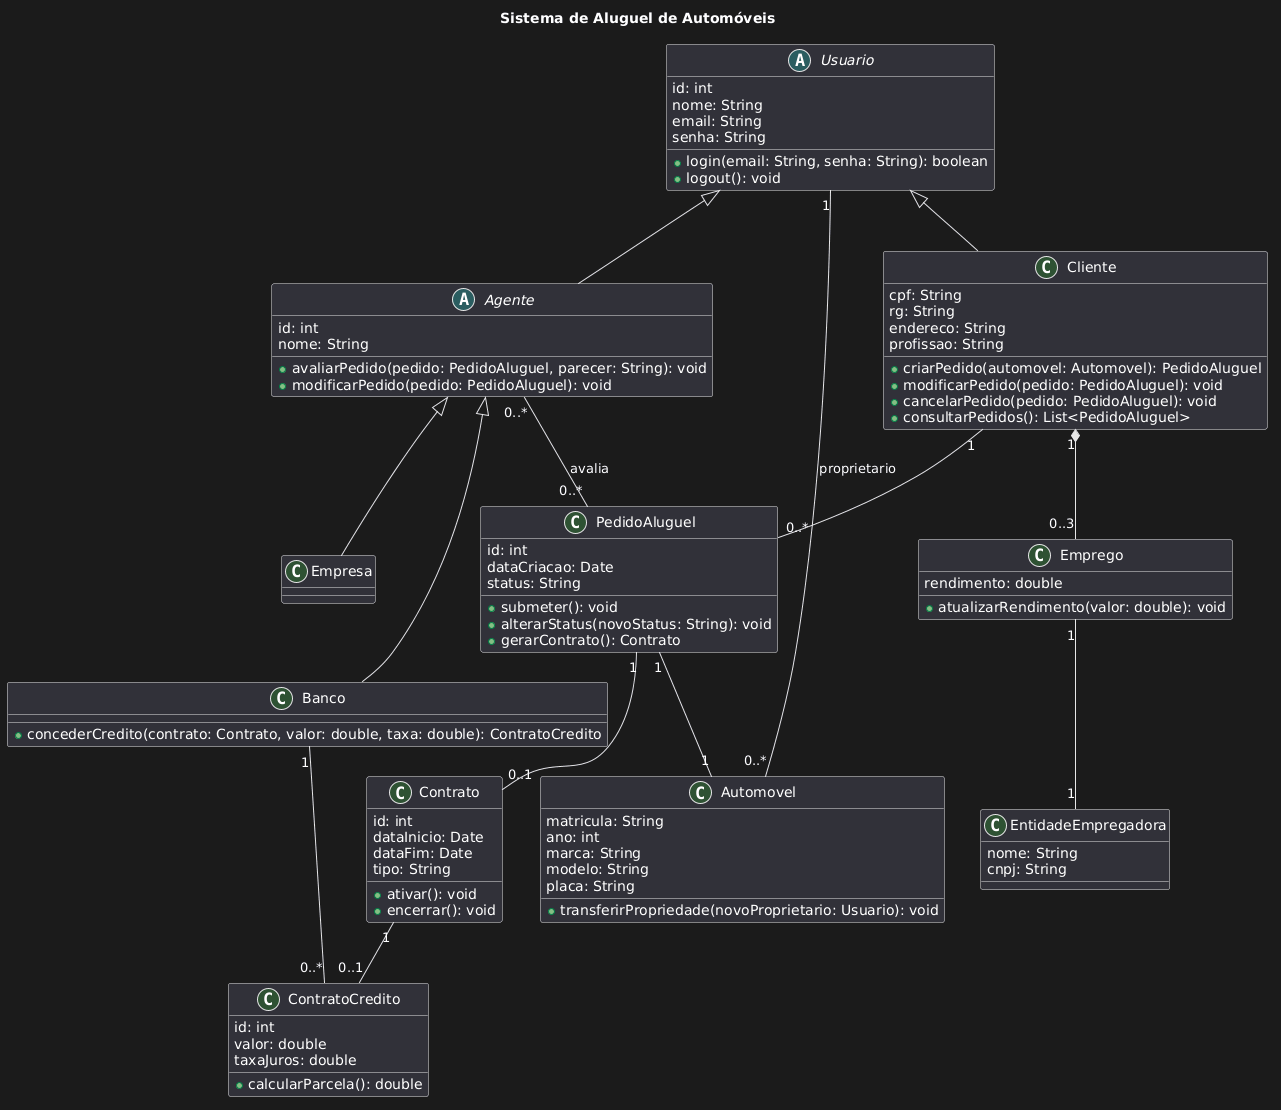

The diagram above was rendered by PlantUML. Its source (embedded in the PNG):
@startuml
title Sistema de Aluguel de Automóveis

' =====================
' CLASSES BASE
' =====================

abstract class Usuario {
id: int
nome: String
email: String
senha: String
+login(email: String, senha: String): boolean
+logout(): void
}

class Cliente {
cpf: String
rg: String
endereco: String
profissao: String

+criarPedido(automovel: Automovel): PedidoAluguel
+modificarPedido(pedido: PedidoAluguel): void
+cancelarPedido(pedido: PedidoAluguel): void
+consultarPedidos(): List<PedidoAluguel>
}

abstract class Agente {
id: int
nome: String

+avaliarPedido(pedido: PedidoAluguel, parecer: String): void
+modificarPedido(pedido: PedidoAluguel): void
}

class Empresa

class Banco {
+concederCredito(contrato: Contrato, valor: double, taxa: double): ContratoCredito
}

' =====================
' HERANÇA
' =====================

Usuario <|-- Cliente
Usuario <|-- Agente
Agente <|-- Empresa
Agente <|-- Banco

' =====================
' DOMÍNIO
' =====================

class PedidoAluguel {
id: int
dataCriacao: Date
status: String

+submeter(): void
+alterarStatus(novoStatus: String): void
+gerarContrato(): Contrato
}

class Contrato {
id: int
dataInicio: Date
dataFim: Date
tipo: String

+ativar(): void
+encerrar(): void
}

class ContratoCredito {
id: int
valor: double
taxaJuros: double

+calcularParcela(): double
}

class Automovel {
matricula: String
ano: int
marca: String
modelo: String
placa: String

+transferirPropriedade(novoProprietario: Usuario): void
}

class Emprego {
rendimento: double

+atualizarRendimento(valor: double): void
}

class EntidadeEmpregadora {
nome: String
cnpj: String
}

' =====================
' RELACIONAMENTOS
' =====================

Cliente "1" -- "0..*" PedidoAluguel
PedidoAluguel "1" -- "1" Automovel
PedidoAluguel "1" -- "0..1" Contrato
Contrato "1" -- "0..1" ContratoCredito
Banco "1" -- "0..*" ContratoCredito
Agente "0..*" -- "0..*" PedidoAluguel : avalia
Cliente "1" *-- "0..3" Emprego
Emprego "1" -- "1" EntidadeEmpregadora
Usuario "1" -- "0..*" Automovel : proprietario
@enduml